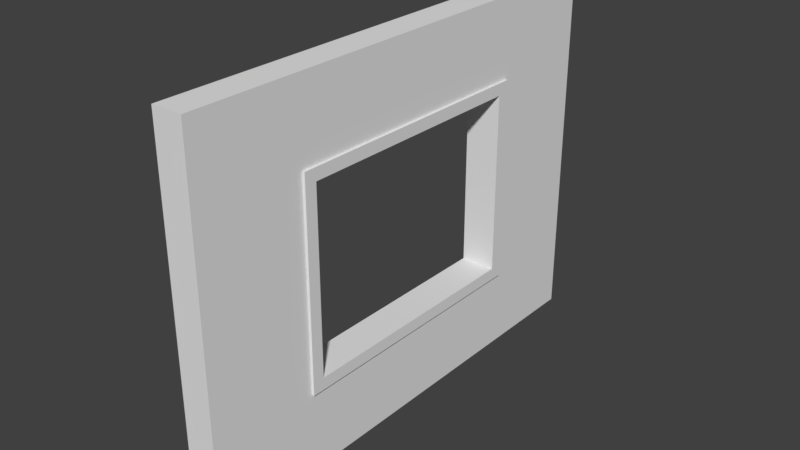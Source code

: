 # Source: SM_Wall_Window_Framed_3x4x0_25.blend  (saved by Blender 2.79.0; exported with 4.5.12 LTS)
import bpy
from mathutils import Matrix  # noqa: F401  (used for matrix-valued properties, if any)

bpy.ops.wm.read_factory_settings(use_empty=True)
scene = bpy.context.scene
scene.name = 'Scene'

# ---- collections
col_collection_1 = bpy.data.collections.new('Collection 1'); scene.collection.children.link(col_collection_1)

# ---- world
world_world = bpy.data.worlds.new('World'); scene.world = world_world
world_world.color = (0.05088, 0.05088, 0.05088)
world_world.use_sun_shadow = False
world_world.sun_shadow_jitter_overblur = 0.0
world_world.cycles.sampling_method = 'MANUAL'

# ---- meshes
me_vert = bpy.data.meshes.new('Vert')
me_vert.from_pydata([(0.0, 0.0, 0.0), (0.0, 4.0, 0.0), (3.0, 4.0, 0.0), (3.0, 0.0, 0.0), (0.0, 1.0, 0.0), (0.0, 2.0, 0.0), (0.0, 3.0, 0.0), (0.75, 4.0, 0.0), (1.5, 4.0, 0.0), (2.25, 4.0, 0.0), (3.0, 3.0, 0.0), (3.0, 2.0, 0.0), (3.0, 1.0, 0.0), (2.25, 0.0, 0.0), (1.5, 0.0, 0.0), (0.75, 0.0, 0.0), (0.75, 3.0, 0.0), (0.75, 2.0, 0.0), (0.75, 1.0, 0.0), (1.5, 3.0, 0.0), (1.5, 1.0, 0.0), (2.25, 3.0, 0.0), (2.25, 2.0, 0.0), (2.25, 1.0, 0.0), (0.0, 3.0, 0.25), (0.0, 4.0, 0.25), (2.25, 4.0, 0.25), (3.0, 4.0, 0.25), (3.0, 1.0, 0.25), (3.0, 0.0, 0.25), (0.75, 0.0, 0.25), (0.0, 0.0, 0.25), (0.0, 1.0, 0.25), (0.0, 2.0, 0.25), (0.75, 4.0, 0.25), (1.5, 4.0, 0.25), (3.0, 3.0, 0.25), (3.0, 2.0, 0.25), (2.25, 0.0, 0.25), (1.5, 0.0, 0.25), (0.75, 1.0, 0.25), (0.75, 3.0, 0.25), (0.75, 2.0, 0.25), (1.5, 1.0, 0.25), (1.5, 3.0, 0.25), (2.25, 1.0, 0.25), (2.25, 3.0, 0.25), (2.25, 2.0, 0.25), (0.0, 3.1, 0.0), (3.0, 3.1, 0.0), (0.75, 3.1, 0.0), (1.5, 3.1, 0.0), (2.25, 3.1, 0.0), (0.0, 3.1, 0.25), (3.0, 3.1, 0.25), (0.75, 3.1, 0.25), (1.5, 3.1, 0.25), (2.25, 3.1, 0.25), (3.0, 0.9, 0.0), (0.0, 0.9, 0.0), (0.75, 0.9, 0.0), (1.5, 0.9, 0.0), (2.25, 0.9, 0.0), (3.0, 0.9, 0.25), (0.0, 0.9, 0.25), (0.75, 0.9, 0.25), (1.5, 0.9, 0.25), (2.25, 0.9, 0.25), (2.35, 4.0, 1.192e-09), (2.35, 0.0, 1.192e-09), (2.35, 3.0, 1.192e-09), (2.35, 2.0, 1.192e-09), (2.35, 1.0, 1.192e-09), (2.35, 4.0, 0.25), (2.35, 0.0, 0.25), (2.35, 3.0, 0.25), (2.35, 2.0, 0.25), (2.35, 1.0, 0.25), (2.35, 3.1, 0.25), (2.35, 3.1, 1.192e-09), (2.35, 0.9, 0.25), (2.35, 0.9, 1.192e-09), (0.65, 0.0, -1.192e-09), (0.65, 4.0, -1.192e-09), (0.65, 3.0, -1.192e-09), (0.65, 2.0, -1.192e-09), (0.65, 1.0, -1.192e-09), (0.65, 0.0, 0.25), (0.65, 4.0, 0.25), (0.65, 3.0, 0.25), (0.65, 2.0, 0.25), (0.65, 1.0, 0.25), (0.65, 3.1, 0.25), (0.65, 3.1, -1.192e-09), (0.65, 0.9, 0.25), (0.65, 0.9, -1.192e-09), (0.75, 3.1, 0.27), (0.75, 3.0, 0.27), (0.75, 2.0, 0.27), (0.75, 1.0, 0.27), (1.5, 3.1, 0.27), (1.5, 3.0, 0.27), (2.25, 3.1, 0.27), (2.25, 3.0, 0.27), (2.25, 2.0, 0.27), (2.25, 1.0, 0.27), (1.5, 1.0, 0.27), (2.35, 3.0, 0.27), (2.35, 2.0, 0.27), (2.35, 1.0, 0.27), (0.65, 3.1, 0.27), (0.75, 0.9, 0.27), (1.5, 0.9, 0.27), (2.25, 0.9, 0.27), (0.65, 0.9, 0.27), (2.35, 3.1, 0.27), (2.35, 0.9, 0.27), (0.65, 3.0, 0.27), (0.65, 2.0, 0.27), (0.65, 1.0, 0.27), (0.75, 3.1, -0.02), (0.75, 3.0, -0.02), (0.75, 2.0, -0.02), (0.75, 1.0, -0.02), (1.5, 3.1, -0.02), (1.5, 3.0, -0.02), (2.25, 3.1, -0.02), (2.25, 3.0, -0.02), (2.25, 2.0, -0.02), (2.25, 1.0, -0.02), (1.5, 1.0, -0.02), (2.35, 3.0, -0.02), (2.35, 2.0, -0.02), (2.35, 1.0, -0.02), (2.35, 3.1, -0.02), (0.75, 0.9, -0.02), (1.5, 0.9, -0.02), (2.25, 0.9, -0.02), (2.35, 0.9, -0.02), (0.65, 3.0, -0.02), (0.65, 2.0, -0.02), (0.65, 1.0, -0.02), (0.65, 3.1, -0.02), (0.65, 0.9, -0.02)], [], [(81, 58, 3, 69), (95, 60, 15, 82), (60, 61, 14, 15), (61, 62, 13, 14), (60, 95, 143, 135), (79, 70, 131, 134), (62, 61, 136, 137), (70, 71, 132, 131), (84, 93, 142, 139), (79, 49, 10, 70), (70, 10, 11, 71), (71, 11, 12, 72), (80, 74, 29, 63), (94, 87, 30, 65), (65, 30, 39, 66), (66, 39, 38, 67), (67, 80, 116, 113), (89, 90, 118, 117), (43, 40, 99, 106), (56, 55, 96, 100), (90, 91, 119, 118), (78, 75, 36, 54), (75, 76, 37, 36), (76, 77, 28, 37), (82, 15, 30, 87), (17, 16, 41, 42), (11, 10, 36, 37), (59, 0, 31, 64), (18, 17, 42, 40), (12, 11, 37, 28), (5, 4, 32, 33), (69, 3, 29, 74), (6, 5, 33, 24), (14, 13, 38, 39), (16, 19, 44, 41), (83, 1, 25, 88), (48, 6, 24, 53), (15, 14, 39, 30), (20, 18, 40, 43), (8, 7, 34, 35), (68, 9, 26, 73), (19, 21, 46, 44), (9, 8, 35, 26), (21, 22, 47, 46), (58, 12, 28, 63), (23, 20, 43, 45), (49, 2, 27, 54), (22, 23, 45, 47), (10, 49, 54, 36), (1, 48, 53, 25), (73, 78, 54, 27), (35, 56, 57, 26), (34, 55, 56, 35), (88, 92, 55, 34), (68, 2, 49, 79), (8, 9, 52, 51), (7, 8, 51, 50), (83, 7, 50, 93), (3, 58, 63, 29), (4, 59, 64, 32), (41, 44, 101, 97), (57, 56, 100, 102), (78, 57, 102, 115), (77, 80, 63, 28), (93, 50, 120, 142), (71, 72, 133, 132), (17, 18, 123, 122), (72, 12, 58, 81), (85, 84, 139, 140), (94, 65, 111, 114), (9, 68, 79, 52), (26, 57, 78, 73), (2, 68, 73, 27), (13, 69, 74, 38), (65, 66, 112, 111), (40, 42, 98, 99), (80, 77, 109, 116), (67, 38, 74, 80), (16, 17, 122, 121), (50, 51, 124, 120), (86, 85, 140, 141), (62, 81, 69, 13), (4, 86, 95, 59), (32, 64, 94, 91), (1, 83, 93, 48), (25, 53, 92, 88), (7, 83, 88, 34), (0, 82, 87, 31), (33, 32, 91, 90), (24, 33, 90, 89), (53, 24, 89, 92), (64, 31, 87, 94), (5, 85, 86, 4), (6, 84, 85, 5), (48, 93, 84, 6), (59, 95, 82, 0), (110, 117, 97, 96), (117, 118, 98, 97), (118, 119, 99, 98), (96, 97, 101, 100), (100, 101, 103, 102), (106, 112, 113, 105), (99, 111, 112, 106), (119, 114, 111, 99), (105, 113, 116, 109), (104, 105, 109, 108), (103, 104, 108, 107), (102, 103, 107, 115), (55, 92, 110, 96), (44, 46, 103, 101), (77, 76, 108, 109), (46, 47, 104, 103), (92, 89, 117, 110), (91, 94, 114, 119), (45, 43, 106, 105), (76, 75, 107, 108), (47, 45, 105, 104), (42, 41, 97, 98), (66, 67, 113, 112), (75, 78, 115, 107), (142, 120, 121, 139), (139, 121, 122, 140), (140, 122, 123, 141), (120, 124, 125, 121), (124, 126, 127, 125), (130, 129, 137, 136), (123, 130, 136, 135), (141, 123, 135, 143), (129, 133, 138, 137), (128, 132, 133, 129), (127, 131, 132, 128), (126, 134, 131, 127), (19, 16, 121, 125), (61, 60, 135, 136), (95, 86, 141, 143), (18, 20, 130, 123), (52, 79, 134, 126), (21, 19, 125, 127), (81, 62, 137, 138), (22, 21, 127, 128), (72, 81, 138, 133), (51, 52, 126, 124), (20, 23, 129, 130), (23, 22, 128, 129)])
me_vert.use_remesh_preserve_volume = False
me_vert.use_remesh_preserve_attributes = False
me_vert.use_mirror_vertex_groups = False
me_vert.update()

# ---- objects
ob_sm_wall_window_framed_3x4x0_25 = bpy.data.objects.new('SM_Wall_Window_Framed_3x4x0,25', me_vert)

# ---- transforms, parenting, visibility, modifiers, constraints
ob_sm_wall_window_framed_3x4x0_25.location = (0.0, 0.0, 0.0)
ob_sm_wall_window_framed_3x4x0_25.rotation_euler = (0.0, 4.712, 0.0)
ob_sm_wall_window_framed_3x4x0_25.lineart.crease_threshold = 0.0

# ---- collection membership
col_collection_1.objects.link(ob_sm_wall_window_framed_3x4x0_25)

# ---- scene / render settings (as saved in the file)
scene.frame_start = 1; scene.frame_end = 250; scene.frame_set(1)
scene.render.engine = 'BLENDER_EEVEE_NEXT'
scene.render.resolution_percentage = 50
scene.render.dither_intensity = 0.0
scene.cycles.use_denoising = False
scene.cycles.samples = 128
scene.cycles.sampling_pattern = 'TABULATED_SOBOL'
scene.cycles.use_adaptive_sampling = False
scene.cycles.use_light_tree = False
scene.cycles.blur_glossy = 0.0
scene.cycles.sample_clamp_indirect = 0.0
scene.view_settings.view_transform = 'Standard'
bpy.context.view_layer.update()

# ---- added for rendering (the .blend has no active camera and no usable light): camera, sun
cam_auto = bpy.data.cameras.new('AutoCamera')
cam_auto.lens = 50.0
cam_auto.sensor_width = 36.0
cam_auto.clip_end = 1000.0
ob_auto_camera = bpy.data.objects.new('AutoCamera', cam_auto)
scene.collection.objects.link(ob_auto_camera)
ob_auto_camera.location = (4.5089, -3.56068, 5.20712)
ob_auto_camera.rotation_euler = (1.09748, -7.21219e-08, 0.694738)
scene.camera = ob_auto_camera
light_auto_sun = bpy.data.lights.new('AutoSun', 'SUN')
light_auto_sun.energy = 3.0
light_auto_sun.angle = 0.0523599
ob_auto_sun = bpy.data.objects.new('AutoSun', light_auto_sun)
scene.collection.objects.link(ob_auto_sun)
ob_auto_sun.rotation_euler = (0.872665, 0.174533, 0.523599)
bpy.context.view_layer.update()
